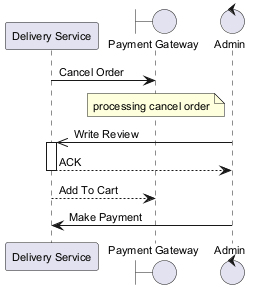

The diagram above was rendered by PlantUML. Its source (embedded in the PNG):
@startuml
skinparam backgroundColor #FFFFFF
skinparam classBackgroundColor #E8F4FA
skinparam classBorderColor #2C7DA0
skinparam defaultFontSize 11
participant "Delivery Service" as DS
boundary "Payment Gateway" as PG
control "Admin" as A
DS -> PG : Cancel Order
note over PG : processing cancel order
A ->> DS : Write Review
activate DS
DS --> A : ACK
deactivate DS
DS --> PG : Add To Cart
A -> DS : Make Payment
@enduml